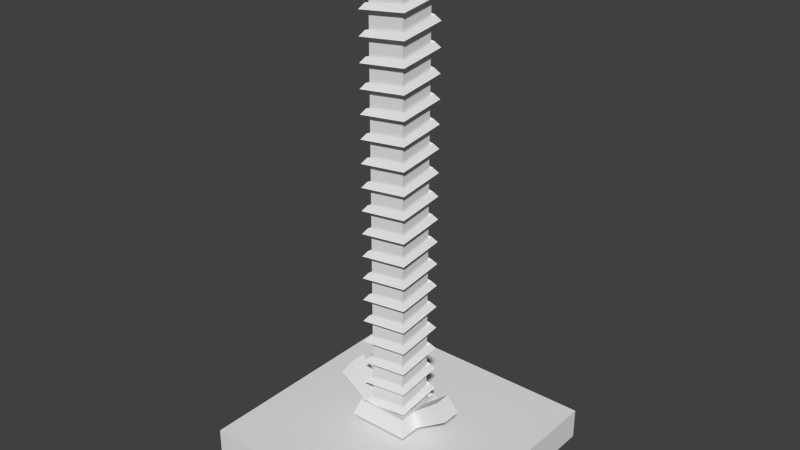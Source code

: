# Source: Underhanging_Bolt.blend  (saved by Blender 2.72.0; exported with 4.5.12 LTS)
import bpy
from mathutils import Matrix  # noqa: F401  (used for matrix-valued properties, if any)

bpy.ops.wm.read_factory_settings(use_empty=True)
scene = bpy.context.scene
scene.name = 'Scene'

# ---- collections
col_collection_1 = bpy.data.collections.new('Collection 1'); scene.collection.children.link(col_collection_1)

# ---- world
world_world = bpy.data.worlds.new('World'); scene.world = world_world
world_world.color = (0.05088, 0.05088, 0.05088)
world_world.use_sun_shadow = False
world_world.sun_shadow_jitter_overblur = 0.0
world_world.cycles.sampling_method = 'MANUAL'
world_world.cycles.sample_map_resolution = 256

# ---- meshes
me_cube_002 = bpy.data.meshes.new('Cube.002')
me_cube_002.from_pydata([(-1.0, -1.0, -1.0), (-1.0, 1.0, -1.0), (1.0, 1.0, -1.0), (1.0, -1.0, -1.0), (-1.0, -1.0, 1.0), (-1.0, 1.0, 1.0), (1.0, 1.0, 1.0), (1.0, -1.0, 1.0), (0.9859, 0.9949, -0.9991), (-0.8789, 0.8911, -0.9427), (-1.33, 1.342, -0.9449), (-1.114, 1.126, -0.9689), (-0.8911, -0.8789, -0.9179), (-1.342, -1.33, -0.9201), (-1.126, -1.114, -0.9441), (0.8789, -0.8911, -0.8931), (1.33, -1.342, -0.8953), (1.114, -1.126, -0.9193), (0.8911, 0.8789, -0.8683), (1.342, 1.33, -0.8705), (1.126, 1.114, -0.8945), (-0.8789, 0.8911, -0.8435), (-1.33, 1.342, -0.8457), (-1.114, 1.126, -0.8697), (-0.8911, -0.8789, -0.8187), (-1.342, -1.33, -0.8209), (-1.126, -1.114, -0.8449), (0.8789, -0.8911, -0.7939), (1.33, -1.342, -0.7961), (1.114, -1.126, -0.8201), (0.8911, 0.8789, -0.7691), (1.342, 1.33, -0.7713), (1.126, 1.114, -0.7953), (-0.8789, 0.8911, -0.7443), (-1.33, 1.342, -0.7465), (-1.114, 1.126, -0.7705), (-0.8911, -0.8789, -0.7195), (-1.342, -1.33, -0.7217), (-1.126, -1.114, -0.7457), (0.8789, -0.8911, -0.6947), (1.33, -1.342, -0.6969), (1.114, -1.126, -0.7209), (0.8911, 0.8789, -0.6699), (1.342, 1.33, -0.6721), (1.126, 1.114, -0.6961), (-0.8789, 0.8911, -0.6452), (-1.33, 1.342, -0.6473), (-1.114, 1.126, -0.6714), (-0.8911, -0.8789, -0.6204), (-1.342, -1.33, -0.6226), (-1.126, -1.114, -0.6466), (0.8789, -0.8911, -0.5956), (1.33, -1.342, -0.5978), (1.114, -1.126, -0.6218), (0.8911, 0.8789, -0.5708), (1.342, 1.33, -0.573), (1.126, 1.114, -0.597), (-0.8789, 0.8911, -0.546), (-1.33, 1.342, -0.5482), (-1.114, 1.126, -0.5722), (-0.8911, -0.8789, -0.5212), (-1.342, -1.33, -0.5234), (-1.126, -1.114, -0.5474), (0.8789, -0.8911, -0.4964), (1.33, -1.342, -0.4986), (1.114, -1.126, -0.5226), (0.8911, 0.8789, -0.4716), (1.342, 1.33, -0.4738), (1.126, 1.114, -0.4978), (-0.8789, 0.8911, -0.4468), (-1.33, 1.342, -0.449), (-1.114, 1.126, -0.473), (-0.8911, -0.8789, -0.422), (-1.342, -1.33, -0.4242), (-1.126, -1.114, -0.4482), (0.8789, -0.8911, -0.3972), (1.33, -1.342, -0.3994), (1.114, -1.126, -0.4234), (0.8911, 0.8789, -0.3724), (1.342, 1.33, -0.3746), (1.126, 1.114, -0.3986), (-0.8789, 0.8911, -0.3476), (-1.33, 1.342, -0.3498), (-1.114, 1.126, -0.3738), (-0.8911, -0.8789, -0.3229), (-1.342, -1.33, -0.325), (-1.126, -1.114, -0.3491), (0.8789, -0.8911, -0.2981), (1.33, -1.342, -0.3003), (1.114, -1.126, -0.3243), (0.8911, 0.8789, -0.2733), (1.342, 1.33, -0.2755), (1.126, 1.114, -0.2995), (-0.8789, 0.8911, -0.2485), (-1.33, 1.342, -0.2507), (-1.114, 1.126, -0.2747), (-0.8911, -0.8789, -0.2237), (-1.342, -1.33, -0.2259), (-1.126, -1.114, -0.2499), (0.8789, -0.8911, -0.1989), (1.33, -1.342, -0.2011), (1.114, -1.126, -0.2251), (0.8911, 0.8789, -0.1741), (1.342, 1.33, -0.1763), (1.126, 1.114, -0.2003), (-0.8789, 0.8911, -0.1493), (-1.33, 1.342, -0.1515), (-1.114, 1.126, -0.1755), (-0.8911, -0.8789, -0.1245), (-1.342, -1.33, -0.1267), (-1.126, -1.114, -0.1507), (0.8789, -0.8911, -0.09973), (1.33, -1.342, -0.1019), (1.114, -1.126, -0.1259), (0.8911, 0.8789, -0.07493), (1.342, 1.33, -0.07712), (1.126, 1.114, -0.1011), (-0.8789, 0.8911, -0.05014), (-1.33, 1.342, -0.05233), (-1.114, 1.126, -0.07634), (-0.8911, -0.8789, -0.02535), (-1.342, -1.33, -0.02754), (-1.126, -1.114, -0.05155), (0.8789, -0.8911, -0.0005574), (1.33, -1.342, -0.002746), (1.114, -1.126, -0.02675), (0.8911, 0.8789, 0.02423), (1.342, 1.33, 0.02205), (1.126, 1.114, -0.001961), (-0.8789, 0.8911, 0.04903), (-1.33, 1.342, 0.04684), (-1.114, 1.126, 0.02283), (-0.8911, -0.8789, 0.07382), (-1.342, -1.33, 0.07163), (-1.126, -1.114, 0.04762), (0.8789, -0.8911, 0.09861), (1.33, -1.342, 0.09642), (1.114, -1.126, 0.07242), (0.8911, 0.8789, 0.1234), (1.342, 1.33, 0.1212), (1.126, 1.114, 0.09721), (-0.8789, 0.8911, 0.1482), (-1.33, 1.342, 0.146), (-1.114, 1.126, 0.122), (-0.8911, -0.8789, 0.173), (-1.342, -1.33, 0.1708), (-1.126, -1.114, 0.1468), (0.8789, -0.8911, 0.1978), (1.33, -1.342, 0.1956), (1.114, -1.126, 0.1716), (0.8911, 0.8789, 0.2226), (1.342, 1.33, 0.2204), (1.126, 1.114, 0.1964), (-0.8789, 0.8911, 0.2474), (-1.33, 1.342, 0.2452), (-1.114, 1.126, 0.2212), (-0.8911, -0.8789, 0.2722), (-1.342, -1.33, 0.27), (-1.126, -1.114, 0.246), (0.8789, -0.8911, 0.2969), (1.33, -1.342, 0.2948), (1.114, -1.126, 0.2708), (0.8911, 0.8789, 0.3217), (1.342, 1.33, 0.3196), (1.126, 1.114, 0.2955), (-0.8789, 0.8911, 0.3465), (-1.33, 1.342, 0.3443), (-1.114, 1.126, 0.3203), (-0.8911, -0.8789, 0.3713), (-1.342, -1.33, 0.3691), (-1.126, -1.114, 0.3451), (0.8789, -0.8911, 0.3961), (1.33, -1.342, 0.3939), (1.114, -1.126, 0.3699), (0.8911, 0.8789, 0.4209), (1.342, 1.33, 0.4187), (1.126, 1.114, 0.3947), (-0.8789, 0.8911, 0.4457), (-1.33, 1.342, 0.4435), (-1.114, 1.126, 0.4195), (-0.8911, -0.8789, 0.4705), (-1.342, -1.33, 0.4683), (-1.126, -1.114, 0.4443), (0.8789, -0.8911, 0.4953), (1.33, -1.342, 0.4931), (1.114, -1.126, 0.4691), (0.8911, 0.8789, 0.5201), (1.342, 1.33, 0.5179), (1.126, 1.114, 0.4939), (-0.8789, 0.8911, 0.5449), (-1.33, 1.342, 0.5427), (-1.114, 1.126, 0.5187), (-0.8911, -0.8789, 0.5697), (-1.342, -1.33, 0.5675), (-1.126, -1.114, 0.5435), (0.8789, -0.8911, 0.5945), (1.33, -1.342, 0.5923), (1.114, -1.126, 0.5683), (0.8911, 0.8789, 0.6192), (1.342, 1.33, 0.6171), (1.126, 1.114, 0.5931), (-0.8789, 0.8911, 0.644), (-1.33, 1.342, 0.6419), (-1.114, 1.126, 0.6178), (-0.8911, -0.8789, 0.6688), (-1.342, -1.33, 0.6666), (-1.126, -1.114, 0.6426), (0.8789, -0.8911, 0.6936), (1.33, -1.342, 0.6914), (1.114, -1.126, 0.6674), (0.8911, 0.8789, 0.7184), (1.342, 1.33, 0.7162), (1.126, 1.114, 0.6922), (-0.8789, 0.8911, 0.7432), (-1.33, 1.342, 0.741), (-1.114, 1.126, 0.717), (-0.8911, -0.8789, 0.768), (-1.342, -1.33, 0.7658), (-1.126, -1.114, 0.7418), (0.8789, -0.8911, 0.7928), (1.33, -1.342, 0.7906), (1.114, -1.126, 0.7666), (0.8911, 0.8789, 0.8176), (1.342, 1.33, 0.8154), (1.126, 1.114, 0.7914), (-0.8789, 0.8911, 0.8424), (-1.33, 1.342, 0.8402), (-1.114, 1.126, 0.8162), (-0.8911, -0.8789, 0.8672), (-1.342, -1.33, 0.865), (-1.126, -1.114, 0.841), (0.8789, -0.8911, 0.892), (1.33, -1.342, 0.8898), (1.114, -1.126, 0.8658), (0.8911, 0.8789, 0.9168), (1.342, 1.33, 0.9146), (1.126, 1.114, 0.8906), (-0.8789, 0.8911, 0.9415), (-1.33, 1.342, 0.9394), (-1.114, 1.126, 0.9154), (-0.8911, -0.8789, 0.9663), (-1.342, -1.33, 0.9642), (-1.126, -1.114, 0.9401), (0.8789, -0.8911, 0.9911), (1.33, -1.342, 0.9889), (1.114, -1.126, 0.9649), (0.8911, 0.8789, 1.016), (1.342, 1.33, 1.014), (1.126, 1.114, 0.9897), (-1.0, -1.0, 1.027), (-1.0, 1.0, 1.027), (1.0, 1.0, 1.027), (1.0, -1.0, 1.027), (-6.83, -6.83, 1.026), (-6.83, 6.83, 1.026), (6.83, 6.83, 1.026), (6.83, -6.83, 1.026), (-6.83, -6.83, 1.162), (-6.83, 6.83, 1.162), (6.83, 6.83, 1.162), (6.83, -6.83, 1.162), (-6.265, -6.265, 1.178), (-6.265, 6.265, 1.178), (6.265, 6.265, 1.178), (6.265, -6.265, 1.178), (1.791, 1.748, 0.9725), (-1.645, 1.748, 0.9725), (-1.645, -1.687, 0.9725), (1.791, -1.687, 0.9725), (1.493, 1.451, 0.9032), (-1.348, 1.451, 0.9032), (-1.348, -1.39, 0.9032), (1.493, -1.39, 0.9032), (1.459, 1.417, 0.9658), (-1.314, 1.417, 0.9658), (-1.314, -1.356, 0.9658), (1.459, -1.356, 0.9658), (1.22, 1.177, 0.9088), (-1.074, 1.177, 0.9088), (-1.074, -1.116, 0.9088), (1.22, -1.116, 0.9088), (1.566, 1.524, 1.001), (-1.42, 1.524, 1.001), (-1.42, -1.462, 1.001), (1.566, -1.462, 1.001), (1.278, 1.236, 0.9949), (-1.132, 1.236, 0.9949), (-1.132, -1.174, 0.9949), (1.278, -1.174, 0.9949), (0.6323, 1.748, 0.9725), (-0.4866, 1.748, 0.9725), (-0.4866, -1.687, 0.9725), (0.6323, -1.687, 0.9725), (0.5355, 1.451, 0.9032), (-0.3898, 1.451, 0.9032), (-0.3898, -1.39, 0.9032), (0.5355, -1.39, 0.9032), (0.6323, 3.584, 0.8744), (-0.4866, 3.584, 0.8744), (-0.4866, -3.522, 0.8744), (0.6323, -3.522, 0.8744), (0.5355, 2.969, 0.8051), (-0.3898, 2.969, 0.8051), (-0.3898, -2.908, 0.8051), (0.5355, -2.908, 0.8051)], [], [(4, 5, 1, 0), (5, 6, 2, 1), (6, 7, 3, 2), (7, 4, 0, 3), (0, 1, 2, 3), (4, 7, 252, 249), (10, 9, 12, 13), (13, 12, 15, 16), (16, 15, 18, 19), (19, 18, 21, 22), (22, 21, 24, 25), (25, 24, 27, 28), (28, 27, 30, 31), (31, 30, 33, 34), (34, 33, 36, 37), (37, 36, 39, 40), (40, 39, 42, 43), (43, 42, 45, 46), (46, 45, 48, 49), (49, 48, 51, 52), (52, 51, 54, 55), (55, 54, 57, 58), (58, 57, 60, 61), (61, 60, 63, 64), (64, 63, 66, 67), (67, 66, 69, 70), (70, 69, 72, 73), (73, 72, 75, 76), (76, 75, 78, 79), (79, 78, 81, 82), (82, 81, 84, 85), (85, 84, 87, 88), (88, 87, 90, 91), (91, 90, 93, 94), (94, 93, 96, 97), (97, 96, 99, 100), (100, 99, 102, 103), (103, 102, 105, 106), (106, 105, 108, 109), (109, 108, 111, 112), (112, 111, 114, 115), (115, 114, 117, 118), (118, 117, 120, 121), (121, 120, 123, 124), (124, 123, 126, 127), (127, 126, 129, 130), (130, 129, 132, 133), (133, 132, 135, 136), (136, 135, 138, 139), (139, 138, 141, 142), (142, 141, 144, 145), (145, 144, 147, 148), (148, 147, 150, 151), (151, 150, 153, 154), (154, 153, 156, 157), (157, 156, 159, 160), (160, 159, 162, 163), (163, 162, 165, 166), (166, 165, 168, 169), (169, 168, 171, 172), (172, 171, 174, 175), (175, 174, 177, 178), (178, 177, 180, 181), (181, 180, 183, 184), (184, 183, 186, 187), (187, 186, 189, 190), (190, 189, 192, 193), (193, 192, 195, 196), (196, 195, 198, 199), (199, 198, 201, 202), (202, 201, 204, 205), (205, 204, 207, 208), (208, 207, 210, 211), (211, 210, 213, 214), (214, 213, 216, 217), (217, 216, 219, 220), (220, 219, 222, 223), (223, 222, 225, 226), (226, 225, 228, 229), (229, 228, 231, 232), (232, 231, 234, 235), (235, 234, 237, 238), (238, 237, 240, 241), (241, 240, 243, 244), (244, 243, 246, 247), (10, 11, 14, 13), (13, 14, 17, 16), (16, 17, 20, 19), (19, 20, 23, 22), (22, 23, 26, 25), (25, 26, 29, 28), (28, 29, 32, 31), (31, 32, 35, 34), (34, 35, 38, 37), (37, 38, 41, 40), (40, 41, 44, 43), (43, 44, 47, 46), (46, 47, 50, 49), (49, 50, 53, 52), (52, 53, 56, 55), (55, 56, 59, 58), (58, 59, 62, 61), (61, 62, 65, 64), (64, 65, 68, 67), (67, 68, 71, 70), (70, 71, 74, 73), (73, 74, 77, 76), (76, 77, 80, 79), (79, 80, 83, 82), (82, 83, 86, 85), (85, 86, 89, 88), (88, 89, 92, 91), (91, 92, 95, 94), (94, 95, 98, 97), (97, 98, 101, 100), (100, 101, 104, 103), (103, 104, 107, 106), (106, 107, 110, 109), (109, 110, 113, 112), (112, 113, 116, 115), (115, 116, 119, 118), (118, 119, 122, 121), (121, 122, 125, 124), (124, 125, 128, 127), (127, 128, 131, 130), (130, 131, 134, 133), (133, 134, 137, 136), (136, 137, 140, 139), (139, 140, 143, 142), (142, 143, 146, 145), (145, 146, 149, 148), (148, 149, 152, 151), (151, 152, 155, 154), (154, 155, 158, 157), (157, 158, 161, 160), (160, 161, 164, 163), (163, 164, 167, 166), (166, 167, 170, 169), (169, 170, 173, 172), (172, 173, 176, 175), (175, 176, 179, 178), (178, 179, 182, 181), (181, 182, 185, 184), (184, 185, 188, 187), (187, 188, 191, 190), (190, 191, 194, 193), (193, 194, 197, 196), (196, 197, 200, 199), (199, 200, 203, 202), (202, 203, 206, 205), (205, 206, 209, 208), (208, 209, 212, 211), (211, 212, 215, 214), (214, 215, 218, 217), (217, 218, 221, 220), (220, 221, 224, 223), (223, 224, 227, 226), (226, 227, 230, 229), (229, 230, 233, 232), (232, 233, 236, 235), (235, 236, 239, 238), (238, 239, 242, 241), (241, 242, 245, 244), (244, 245, 248, 247), (11, 9, 12, 14), (14, 12, 15, 17), (17, 15, 18, 20), (20, 18, 21, 23), (23, 21, 24, 26), (26, 24, 27, 29), (29, 27, 30, 32), (32, 30, 33, 35), (35, 33, 36, 38), (38, 36, 39, 41), (41, 39, 42, 44), (44, 42, 45, 47), (47, 45, 48, 50), (50, 48, 51, 53), (53, 51, 54, 56), (56, 54, 57, 59), (59, 57, 60, 62), (62, 60, 63, 65), (65, 63, 66, 68), (68, 66, 69, 71), (71, 69, 72, 74), (74, 72, 75, 77), (77, 75, 78, 80), (80, 78, 81, 83), (83, 81, 84, 86), (86, 84, 87, 89), (89, 87, 90, 92), (92, 90, 93, 95), (95, 93, 96, 98), (98, 96, 99, 101), (101, 99, 102, 104), (104, 102, 105, 107), (107, 105, 108, 110), (110, 108, 111, 113), (113, 111, 114, 116), (116, 114, 117, 119), (119, 117, 120, 122), (122, 120, 123, 125), (125, 123, 126, 128), (128, 126, 129, 131), (131, 129, 132, 134), (134, 132, 135, 137), (137, 135, 138, 140), (140, 138, 141, 143), (143, 141, 144, 146), (146, 144, 147, 149), (149, 147, 150, 152), (152, 150, 153, 155), (155, 153, 156, 158), (158, 156, 159, 161), (161, 159, 162, 164), (164, 162, 165, 167), (167, 165, 168, 170), (170, 168, 171, 173), (173, 171, 174, 176), (176, 174, 177, 179), (179, 177, 180, 182), (182, 180, 183, 185), (185, 183, 186, 188), (188, 186, 189, 191), (191, 189, 192, 194), (194, 192, 195, 197), (197, 195, 198, 200), (200, 198, 201, 203), (203, 201, 204, 206), (206, 204, 207, 209), (209, 207, 210, 212), (212, 210, 213, 215), (215, 213, 216, 218), (218, 216, 219, 221), (221, 219, 222, 224), (224, 222, 225, 227), (227, 225, 228, 230), (230, 228, 231, 233), (233, 231, 234, 236), (236, 234, 237, 239), (239, 237, 240, 242), (242, 240, 243, 245), (245, 243, 246, 248), (8, 9, 10), (8, 11, 10), (8, 9, 11), (249, 252, 256, 253), (7, 6, 251, 252), (6, 5, 250, 251), (5, 4, 249, 250), (253, 256, 260, 257), (252, 251, 255, 256), (251, 250, 254, 255), (250, 249, 253, 254), (257, 260, 264, 261), (256, 255, 259, 260), (255, 254, 258, 259), (254, 253, 257, 258), (264, 263, 262, 261), (260, 259, 263, 264), (259, 258, 262, 263), (258, 257, 261, 262), (272, 268, 292, 296), (270, 271, 267, 266), (268, 267, 291, 292), (272, 269, 265, 268), (269, 272, 280, 277), (274, 273, 285, 286), (279, 275, 276, 280), (278, 274, 275, 279), (275, 274, 286, 287), (272, 271, 279, 280), (276, 275, 287, 288), (271, 270, 278, 279), (273, 276, 288, 285), (270, 269, 277, 278), (280, 276, 273, 277), (277, 273, 274, 278), (284, 281, 285, 288), (283, 284, 288, 287), (282, 283, 287, 286), (281, 282, 286, 285), (268, 265, 281, 284), (267, 268, 284, 283), (266, 267, 283, 282), (265, 266, 282, 281), (296, 292, 300, 304), (292, 291, 299, 300), (271, 272, 296, 295), (267, 271, 295, 291), (266, 265, 289, 290), (270, 266, 290, 294), (269, 270, 294, 293), (265, 269, 293, 289), (301, 302, 298, 297), (303, 304, 300, 299), (295, 296, 304, 303), (291, 295, 303, 299), (290, 289, 297, 298), (294, 290, 298, 302), (293, 294, 302, 301), (289, 293, 301, 297)])
me_cube_002.use_remesh_preserve_volume = False
me_cube_002.use_remesh_preserve_attributes = False
me_cube_002.use_mirror_vertex_groups = False
me_cube_002.update()

# ---- objects
ob_cube_001 = bpy.data.objects.new('Cube.001', me_cube_002)

# ---- transforms, parenting, visibility, modifiers, constraints
ob_cube_001.location = (0.0, 0.0, 8.175)
ob_cube_001.rotation_euler = (-3.142, 2.099e-07, -1.571)
ob_cube_001.scale = (0.6661, 0.6661, 8.455)
ob_cube_001.lineart.crease_threshold = 0.0

# ---- collection membership
col_collection_1.objects.link(ob_cube_001)

# ---- scene / render settings (as saved in the file)
scene.frame_start = 1; scene.frame_end = 250; scene.frame_set(1)
scene.render.engine = 'BLENDER_EEVEE_NEXT'
scene.render.resolution_percentage = 50
scene.render.dither_intensity = 0.0
scene.cycles.use_denoising = False
scene.cycles.samples = 10
scene.cycles.sampling_pattern = 'TABULATED_SOBOL'
scene.cycles.light_sampling_threshold = 0.0
scene.cycles.use_adaptive_sampling = False
scene.cycles.use_light_tree = False
scene.cycles.blur_glossy = 0.0
scene.cycles.pixel_filter_type = 'GAUSSIAN'
scene.cycles.sample_clamp_indirect = 0.0
scene.view_settings.view_transform = 'Standard'
bpy.context.view_layer.update()

# ---- added for rendering (the .blend has no active camera and no usable light): camera, sun
cam_auto = bpy.data.cameras.new('AutoCamera')
cam_auto.lens = 50.0
cam_auto.sensor_width = 36.0
cam_auto.clip_end = 1000.0
ob_auto_camera = bpy.data.objects.new('AutoCamera', cam_auto)
scene.collection.objects.link(ob_auto_camera)
ob_auto_camera.location = (20.7833, -24.94, 24.0506)
ob_auto_camera.rotation_euler = (1.09748, -7.21219e-08, 0.694738)
scene.camera = ob_auto_camera
light_auto_sun = bpy.data.lights.new('AutoSun', 'SUN')
light_auto_sun.energy = 3.0
light_auto_sun.angle = 0.0523599
ob_auto_sun = bpy.data.objects.new('AutoSun', light_auto_sun)
scene.collection.objects.link(ob_auto_sun)
ob_auto_sun.rotation_euler = (0.872665, 0.174533, 0.523599)
bpy.context.view_layer.update()
